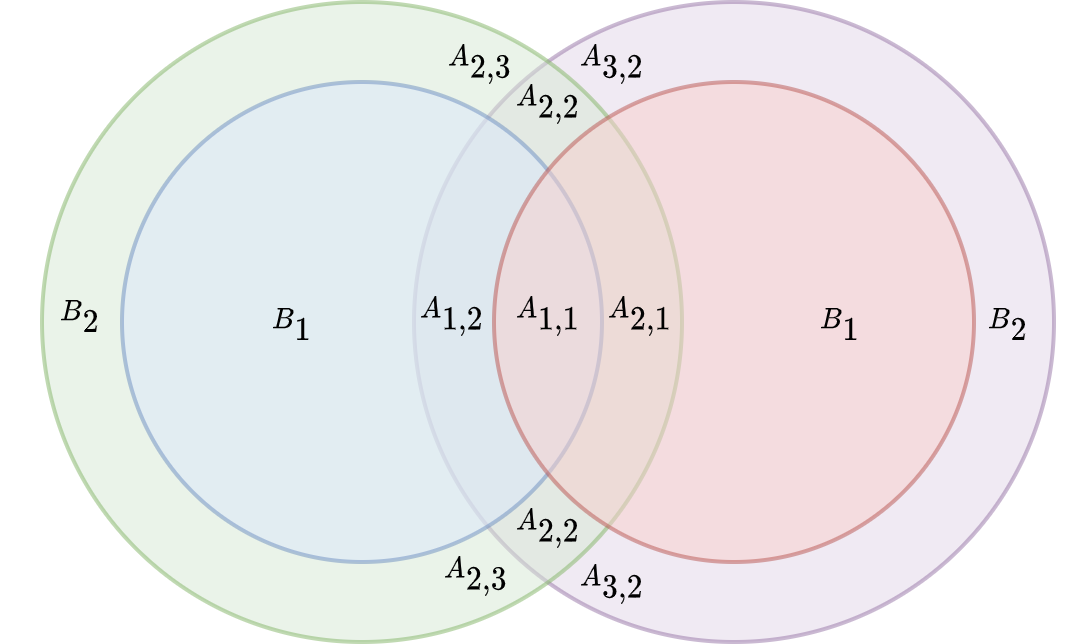

The diagram above was exported from draw.io. Its source (the exported page's mxGraphModel, read from the mxfile embedded in the PNG):
<mxGraphModel dx="361" dy="248" grid="1" gridSize="10" guides="1" tooltips="1" connect="1" arrows="1" fold="1" page="1" pageScale="1" pageWidth="827" pageHeight="1169" math="1" shadow="0">
  <root>
    <mxCell id="0" />
    <mxCell id="1" parent="0" />
    <mxCell id="gHVefr5EZ3KAjAMUDERQ-4" value="" style="ellipse;whiteSpace=wrap;html=1;fillColor=#e1d5e7;strokeColor=#9673a6;opacity=50;" vertex="1" parent="1">
      <mxGeometry x="273" y="300" width="160" height="160" as="geometry" />
    </mxCell>
    <mxCell id="gHVefr5EZ3KAjAMUDERQ-3" value="" style="ellipse;whiteSpace=wrap;html=1;fillColor=#d5e8d4;strokeColor=#82b366;opacity=50;fontSize=8;" vertex="1" parent="1">
      <mxGeometry x="180" y="300" width="160" height="160" as="geometry" />
    </mxCell>
    <mxCell id="gHVefr5EZ3KAjAMUDERQ-1" value="" style="ellipse;whiteSpace=wrap;html=1;fillColor=#dae8fc;strokeColor=#6c8ebf;opacity=50;fontSize=8;" vertex="1" parent="1">
      <mxGeometry x="200" y="320" width="120" height="120" as="geometry" />
    </mxCell>
    <mxCell id="gHVefr5EZ3KAjAMUDERQ-2" value="" style="ellipse;whiteSpace=wrap;html=1;fillColor=#f8cecc;strokeColor=#b85450;opacity=50;" vertex="1" parent="1">
      <mxGeometry x="293" y="320" width="120" height="120" as="geometry" />
    </mxCell>
    <mxCell id="gHVefr5EZ3KAjAMUDERQ-7" value="&lt;font style=&quot;font-size: 6px;&quot;&gt;\(A_{1,1}\)&lt;/font&gt;" style="text;html=1;strokeColor=none;fillColor=none;align=center;verticalAlign=middle;whiteSpace=wrap;rounded=0;opacity=50;fontSize=6;" vertex="1" parent="1">
      <mxGeometry x="287" y="363" width="40" height="30" as="geometry" />
    </mxCell>
    <mxCell id="gHVefr5EZ3KAjAMUDERQ-8" value="&lt;font style=&quot;font-size: 6px;&quot;&gt;\(A_{1,2}\)&lt;/font&gt;" style="text;html=1;strokeColor=none;fillColor=none;align=center;verticalAlign=middle;whiteSpace=wrap;rounded=0;opacity=50;fontSize=6;" vertex="1" parent="1">
      <mxGeometry x="263" y="363" width="40" height="30" as="geometry" />
    </mxCell>
    <mxCell id="gHVefr5EZ3KAjAMUDERQ-9" value="&lt;font style=&quot;font-size: 6px;&quot;&gt;\(A_{2,1}\)&lt;/font&gt;" style="text;html=1;strokeColor=none;fillColor=none;align=center;verticalAlign=middle;whiteSpace=wrap;rounded=0;opacity=50;fontSize=6;" vertex="1" parent="1">
      <mxGeometry x="310" y="363" width="40" height="30" as="geometry" />
    </mxCell>
    <mxCell id="gHVefr5EZ3KAjAMUDERQ-12" value="&lt;font style=&quot;font-size: 6px;&quot;&gt;\(A_{2,2}\)&lt;/font&gt;" style="text;html=1;strokeColor=none;fillColor=none;align=center;verticalAlign=middle;whiteSpace=wrap;rounded=0;opacity=50;fontSize=6;" vertex="1" parent="1">
      <mxGeometry x="287" y="310" width="40" height="30" as="geometry" />
    </mxCell>
    <mxCell id="gHVefr5EZ3KAjAMUDERQ-13" value="&lt;font style=&quot;font-size: 6px;&quot;&gt;\(A_{2,2}\)&lt;/font&gt;" style="text;html=1;strokeColor=none;fillColor=none;align=center;verticalAlign=middle;whiteSpace=wrap;rounded=0;opacity=50;fontSize=6;" vertex="1" parent="1">
      <mxGeometry x="287" y="416" width="40" height="30" as="geometry" />
    </mxCell>
    <mxCell id="gHVefr5EZ3KAjAMUDERQ-14" value="&lt;font style=&quot;font-size: 6px;&quot;&gt;\(A_{2,3}\)&lt;/font&gt;" style="text;html=1;strokeColor=none;fillColor=none;align=center;verticalAlign=middle;whiteSpace=wrap;rounded=0;opacity=50;fontSize=6;" vertex="1" parent="1">
      <mxGeometry x="270" y="300" width="40" height="30" as="geometry" />
    </mxCell>
    <mxCell id="gHVefr5EZ3KAjAMUDERQ-15" value="&lt;font style=&quot;font-size: 6px;&quot;&gt;\(A_{2,3}\)&lt;/font&gt;" style="text;html=1;strokeColor=none;fillColor=none;align=center;verticalAlign=middle;whiteSpace=wrap;rounded=0;opacity=50;fontSize=6;" vertex="1" parent="1">
      <mxGeometry x="269" y="428" width="40" height="30" as="geometry" />
    </mxCell>
    <mxCell id="gHVefr5EZ3KAjAMUDERQ-16" value="&lt;font style=&quot;font-size: 6px;&quot;&gt;\(A_{3,2}\)&lt;/font&gt;" style="text;html=1;strokeColor=none;fillColor=none;align=center;verticalAlign=middle;whiteSpace=wrap;rounded=0;opacity=50;fontSize=6;" vertex="1" parent="1">
      <mxGeometry x="303" y="430" width="40" height="30" as="geometry" />
    </mxCell>
    <mxCell id="gHVefr5EZ3KAjAMUDERQ-17" value="&lt;font style=&quot;font-size: 6px;&quot;&gt;\(A_{3,2}\)&lt;/font&gt;" style="text;html=1;strokeColor=none;fillColor=none;align=center;verticalAlign=middle;whiteSpace=wrap;rounded=0;opacity=50;fontSize=6;" vertex="1" parent="1">
      <mxGeometry x="303" y="300" width="40" height="30" as="geometry" />
    </mxCell>
    <mxCell id="gHVefr5EZ3KAjAMUDERQ-20" value="&lt;font style=&quot;font-size: 6px;&quot;&gt;\(B_{1}\)&lt;/font&gt;" style="text;html=1;strokeColor=none;fillColor=none;align=center;verticalAlign=middle;whiteSpace=wrap;rounded=0;opacity=50;fontSize=6;" vertex="1" parent="1">
      <mxGeometry x="223" y="365" width="40" height="30" as="geometry" />
    </mxCell>
    <mxCell id="gHVefr5EZ3KAjAMUDERQ-21" value="&lt;font style=&quot;font-size: 6px;&quot;&gt;\(B_{2}\)&lt;/font&gt;" style="text;html=1;strokeColor=none;fillColor=none;align=center;verticalAlign=middle;whiteSpace=wrap;rounded=0;opacity=50;fontSize=6;" vertex="1" parent="1">
      <mxGeometry x="170" y="363" width="40" height="30" as="geometry" />
    </mxCell>
    <mxCell id="gHVefr5EZ3KAjAMUDERQ-23" value="&lt;font style=&quot;font-size: 6px;&quot;&gt;\(B_{1}\)&lt;/font&gt;" style="text;html=1;strokeColor=none;fillColor=none;align=center;verticalAlign=middle;whiteSpace=wrap;rounded=0;opacity=50;fontSize=6;" vertex="1" parent="1">
      <mxGeometry x="360" y="365" width="40" height="30" as="geometry" />
    </mxCell>
    <mxCell id="gHVefr5EZ3KAjAMUDERQ-24" value="&lt;font style=&quot;font-size: 6px;&quot;&gt;\(B_{2}\)&lt;/font&gt;" style="text;html=1;strokeColor=none;fillColor=none;align=center;verticalAlign=middle;whiteSpace=wrap;rounded=0;opacity=50;fontSize=6;" vertex="1" parent="1">
      <mxGeometry x="402" y="365" width="40" height="30" as="geometry" />
    </mxCell>
  </root>
</mxGraphModel>